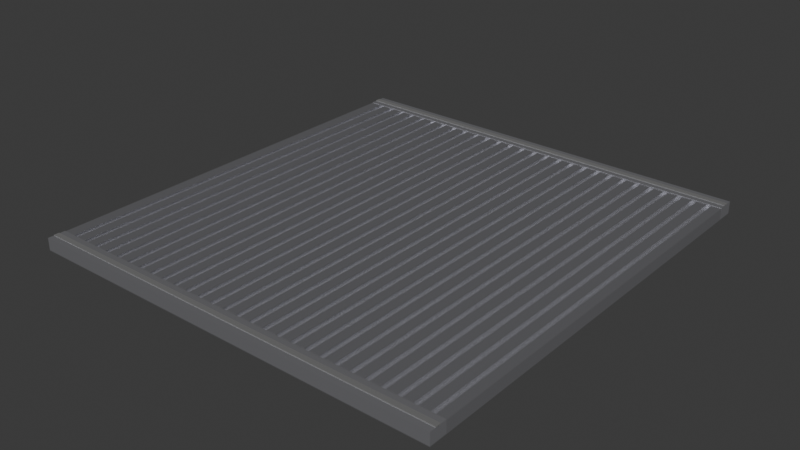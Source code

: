 # Source: table_1_.blend  (saved by Blender 4.4.32; exported with 4.5.12 LTS)
import bpy
from mathutils import Matrix  # noqa: F401  (used for matrix-valued properties, if any)

bpy.ops.wm.read_factory_settings(use_empty=True)
scene = bpy.context.scene
scene.name = 'Scene'

# ---- collections
col_collection = bpy.data.collections.new('Collection'); scene.collection.children.link(col_collection)

# ---- materials (node trees are filled in below, after node groups)
mat_silver_metal_001 = bpy.data.materials.new('Silver_Metal.001')
mat_white_metallic = bpy.data.materials.new('White_Metallic')
mat_dark_metal_margin = bpy.data.materials.new('Dark_Metal_Margin')

# ---- material node trees
mat_silver_metal_001.use_nodes = True; mat_silver_metal_001.node_tree.nodes.clear()
_N = mat_silver_metal_001.node_tree.nodes; _L = mat_silver_metal_001.node_tree.links
n0 = _N.new('ShaderNodeBsdfPrincipled'); n0.name = 'Principled BSDF'; n0.location = (10, 300)
n0.inputs[0].default_value = (0.7991, 0.7991, 0.8469, 1.0)
n0.inputs[1].default_value = 0.9
n0.inputs[2].default_value = 0.1
n1 = _N.new('ShaderNodeOutputMaterial'); n1.name = 'Material Output'; n1.location = (300, 300)
_L.new(n0.outputs[0], n1.inputs[0])
n1.is_active_output = True
mat_white_metallic.use_nodes = True; mat_white_metallic.node_tree.nodes.clear()
_N = mat_white_metallic.node_tree.nodes; _L = mat_white_metallic.node_tree.links
n0 = _N.new('ShaderNodeBsdfPrincipled'); n0.name = 'Principled BSDF'; n0.location = (10, 300)
n0.inputs[0].default_value = (0.1981, 0.1981, 0.1981, 1.0)
n0.inputs[1].default_value = 0.3039
n0.inputs[2].default_value = 0.9083
n1 = _N.new('ShaderNodeOutputMaterial'); n1.name = 'Material Output'; n1.location = (300, 300)
_L.new(n0.outputs[0], n1.inputs[0])
n1.is_active_output = True
mat_dark_metal_margin.use_nodes = True; mat_dark_metal_margin.node_tree.nodes.clear()
_N = mat_dark_metal_margin.node_tree.nodes; _L = mat_dark_metal_margin.node_tree.links
n0 = _N.new('ShaderNodeBsdfPrincipled'); n0.name = 'Principled BSDF'; n0.location = (10, 300)
n0.inputs[0].default_value = (0.7991, 0.7991, 0.8469, 1.0)
n0.inputs[1].default_value = 0.8685
n0.inputs[2].default_value = 0.1
n1 = _N.new('ShaderNodeOutputMaterial'); n1.name = 'Material Output'; n1.location = (300, 300)
_L.new(n0.outputs[0], n1.inputs[0])
n1.is_active_output = True

# ---- world
world_world = bpy.data.worlds.new('World'); scene.world = world_world
world_world.use_nodes = True; world_world.node_tree.nodes.clear()
_N = world_world.node_tree.nodes; _L = world_world.node_tree.links
n0 = _N.new('ShaderNodeOutputWorld'); n0.name = 'World Output'; n0.location = (300, 300)
n1 = _N.new('ShaderNodeBackground'); n1.name = 'Background'; n1.location = (10, 300)
n1.inputs[0].default_value = (0.05088, 0.05088, 0.05088, 1.0)
_L.new(n1.outputs[0], n0.inputs[0])
n0.is_active_output = True
world_world.color = (0.05088, 0.05088, 0.05088)
world_world.sun_shadow_jitter_overblur = 0.0

# ---- cameras
cam_camera_001 = bpy.data.cameras.new('Camera.001')

# ---- meshes
me_cube_002 = bpy.data.meshes.new('Cube.002')
me_cube_002.from_pydata([(-1.0, -1.0, -1.0), (0.9333, -0.9211, 0.5), (0.8639, -0.9211, 0.5), (0.7944, -0.9211, 0.5), (0.9333, 0.9211, 0.5), (0.8639, 0.9211, 0.5), (0.725, -0.9211, 0.5), (0.9556, -0.9211, 0.5), (0.7944, 0.9211, 0.5), (0.8861, -0.9211, 0.5), (0.9556, 0.9211, 0.5), (0.6556, -0.9211, 0.5), (0.725, 0.9211, 0.5), (0.8861, 0.9211, 0.5), (0.8167, -0.9211, 0.5), (0.5861, -0.9211, 0.5), (0.6556, 0.9211, 0.5), (0.5167, -0.9211, 0.5), (0.8167, 0.9211, 0.5), (0.7472, -0.9211, 0.5), (0.5861, 0.9211, 0.5), (0.7472, 0.9211, 0.5), (0.6778, -0.9211, 0.5), (0.4472, -0.9211, 0.5), (0.3778, -0.9211, 0.5), (0.6778, 0.9211, 0.5), (0.5167, 0.9211, 0.5), (0.6083, -0.9211, 0.5), (0.4472, 0.9211, 0.5), (0.6083, 0.9211, 0.5), (0.5389, -0.9211, 0.5), (0.3083, -0.9211, 0.5), (0.2389, -0.9211, 0.5), (0.5389, 0.9211, 0.5), (0.4694, -0.9211, 0.5), (0.3778, 0.9211, 0.5), (0.1694, -0.9211, 0.5), (0.4694, 0.9211, 0.5), (0.4, -0.9211, 0.5), (0.3083, 0.9211, 0.5), (0.1, -0.9211, 0.5), (0.4, 0.9211, 0.5), (0.3306, -0.9211, 0.5), (0.2389, 0.9211, 0.5), (0.1694, 0.9211, 0.5), (0.3306, 0.9211, 0.5), (0.2611, -0.9211, 0.5), (0.03056, -0.9211, 0.5), (-0.03889, -0.9211, 0.5), (0.2611, 0.9211, 0.5), (0.1917, -0.9211, 0.5), (0.1, 0.9211, 0.5), (0.03056, 0.9211, 0.5), (0.1917, 0.9211, 0.5), (0.1222, -0.9211, 0.5), (-0.1083, -0.9211, 0.5), (-0.1778, -0.9211, 0.5), (0.1222, 0.9211, 0.5), (0.05278, -0.9211, 0.5), (-0.03889, 0.9211, 0.5), (-0.1083, 0.9211, 0.5), (0.05278, 0.9211, 0.5), (-0.2472, -0.9211, 0.5), (-0.01667, -0.9211, 0.5), (-0.3167, -0.9211, 0.5), (-0.01667, 0.9211, 0.5), (-0.1778, 0.9211, 0.5), (-0.08611, -0.9211, 0.5), (-0.2472, 0.9211, 0.5), (-0.08611, 0.9211, 0.5), (-0.3861, -0.9211, 0.5), (-0.1556, -0.9211, 0.5), (-0.4556, -0.9211, 0.5), (-0.1556, 0.9211, 0.5), (-0.3167, 0.9211, 0.5), (-0.225, -0.9211, 0.5), (-0.3861, 0.9211, 0.5), (-0.525, -0.9211, 0.5), (-0.225, 0.9211, 0.5), (-0.2944, -0.9211, 0.5), (-0.4556, 0.9211, 0.5), (-0.5944, -0.9211, 0.5), (-0.2944, 0.9211, 0.5), (-0.3639, -0.9211, 0.5), (-0.525, 0.9211, 0.5), (-0.6639, -0.9211, 0.5), (-0.3639, 0.9211, 0.5), (-0.4333, -0.9211, 0.5), (-0.5944, 0.9211, 0.5), (-0.4333, 0.9211, 0.5), (-0.5028, -0.9211, 0.5), (-0.7333, -0.9211, 0.5), (-0.6639, 0.9211, 0.5), (-0.5722, -0.9211, 0.5), (-0.5028, 0.9211, 0.5), (-0.8028, -0.9211, 0.5), (-0.8722, -0.9211, 0.5), (-0.5722, 0.9211, 0.5), (-0.6417, -0.9211, 0.5), (-0.7333, 0.9211, 0.5), (-0.9417, -0.9211, 0.5), (-0.6417, 0.9211, 0.5), (-0.7111, -0.9211, 0.5), (-0.8028, 0.9211, 0.5), (-1.0, -1.0, 1.0), (-0.8722, 0.9211, 0.5), (-0.7111, 0.9211, 0.5), (-0.7806, -0.9211, 0.5), (-1.0, 1.0, -1.0), (-0.9417, 0.9211, 0.5), (-0.7806, 0.9211, 0.5), (-0.85, -0.9211, 0.5), (-1.0, 1.0, 1.0), (1.0, -1.0, -1.0), (-0.85, 0.9211, 0.5), (-0.9194, -0.9211, 0.5), (1.0, -1.0, 1.0), (1.0, 1.0, -1.0), (-0.9194, 0.9211, 0.5), (1.0, 1.0, 1.0), (-0.9417, -0.9211, 1.0), (-0.9417, 0.9211, 1.0), (-0.9194, 0.9211, 1.0), (-0.9194, -0.9211, 1.0), (-0.8722, 0.9211, 1.0), (-0.85, 0.9211, 1.0), (-0.8722, -0.9211, 1.0), (-0.85, -0.9211, 1.0), (-0.8028, 0.9211, 1.0), (-0.7806, 0.9211, 1.0), (-0.8028, -0.9211, 1.0), (-0.7806, -0.9211, 1.0), (-0.7333, 0.9211, 1.0), (-0.7111, 0.9211, 1.0), (-0.7333, -0.9211, 1.0), (-0.7111, -0.9211, 1.0), (-0.6639, 0.9211, 1.0), (-0.6417, 0.9211, 1.0), (-0.6639, -0.9211, 1.0), (-0.6417, -0.9211, 1.0), (-0.5944, 0.9211, 1.0), (-0.5722, 0.9211, 1.0), (-0.5944, -0.9211, 1.0), (-0.5722, -0.9211, 1.0), (-0.525, 0.9211, 1.0), (-0.5028, 0.9211, 1.0), (-0.525, -0.9211, 1.0), (-0.5028, -0.9211, 1.0), (-0.4556, 0.9211, 1.0), (-0.4333, 0.9211, 1.0), (-0.4556, -0.9211, 1.0), (-0.4333, -0.9211, 1.0), (-0.3861, 0.9211, 1.0), (-0.3639, 0.9211, 1.0), (-0.3861, -0.9211, 1.0), (-0.3639, -0.9211, 1.0), (-0.3167, 0.9211, 1.0), (-0.2944, 0.9211, 1.0), (-0.3167, -0.9211, 1.0), (-0.2944, -0.9211, 1.0), (-0.2472, 0.9211, 1.0), (-0.225, 0.9211, 1.0), (-0.2472, -0.9211, 1.0), (-0.225, -0.9211, 1.0), (-0.1778, 0.9211, 1.0), (-0.1556, 0.9211, 1.0), (-0.1778, -0.9211, 1.0), (-0.1556, -0.9211, 1.0), (-0.1083, 0.9211, 1.0), (-0.08611, 0.9211, 1.0), (-0.1083, -0.9211, 1.0), (-0.08611, -0.9211, 1.0), (-0.03889, 0.9211, 1.0), (-0.01667, 0.9211, 1.0), (-0.03889, -0.9211, 1.0), (-0.01667, -0.9211, 1.0), (0.03056, 0.9211, 1.0), (0.05278, 0.9211, 1.0), (0.03056, -0.9211, 1.0), (0.05278, -0.9211, 1.0), (0.1, 0.9211, 1.0), (0.1222, 0.9211, 1.0), (0.1, -0.9211, 1.0), (0.1222, -0.9211, 1.0), (0.1694, 0.9211, 1.0), (0.1917, 0.9211, 1.0), (0.1694, -0.9211, 1.0), (0.1917, -0.9211, 1.0), (0.2389, 0.9211, 1.0), (0.2611, 0.9211, 1.0), (0.2389, -0.9211, 1.0), (0.2611, -0.9211, 1.0), (0.3083, 0.9211, 1.0), (0.3306, 0.9211, 1.0), (0.3083, -0.9211, 1.0), (0.3306, -0.9211, 1.0), (0.3778, 0.9211, 1.0), (0.4, 0.9211, 1.0), (0.3778, -0.9211, 1.0), (0.4, -0.9211, 1.0), (0.4472, 0.9211, 1.0), (0.4694, 0.9211, 1.0), (0.4472, -0.9211, 1.0), (0.4694, -0.9211, 1.0), (0.5167, 0.9211, 1.0), (0.5389, 0.9211, 1.0), (0.5167, -0.9211, 1.0), (0.5389, -0.9211, 1.0), (0.5861, 0.9211, 1.0), (0.6083, 0.9211, 1.0), (0.5861, -0.9211, 1.0), (0.6083, -0.9211, 1.0), (0.6556, 0.9211, 1.0), (0.6778, 0.9211, 1.0), (0.6556, -0.9211, 1.0), (0.6778, -0.9211, 1.0), (0.725, 0.9211, 1.0), (0.7472, 0.9211, 1.0), (0.725, -0.9211, 1.0), (0.7472, -0.9211, 1.0), (0.7944, 0.9211, 1.0), (0.8167, 0.9211, 1.0), (0.7944, -0.9211, 1.0), (0.8167, -0.9211, 1.0), (0.8639, 0.9211, 1.0), (0.8861, 0.9211, 1.0), (0.8639, -0.9211, 1.0), (0.8861, -0.9211, 1.0), (0.9556, 0.9211, 1.0), (0.9333, 0.9211, 1.0), (0.9333, -0.9211, 1.0), (0.9556, -0.9211, 1.0), (0.9444, 0.9211, 1.0), (0.9333, 0.0, 1.0), (0.9407, 0.9211, 0.8333), (0.9333, -0.307, 0.8333)], [], [(0, 104, 112, 108), (108, 112, 119, 117), (117, 119, 116, 113), (113, 116, 104, 0), (108, 117, 113, 0), (123, 120, 104, 116, 119, 112, 121, 122, 124, 125, 128, 129, 132, 133, 136, 137, 140, 141, 144, 145, 148, 149, 152, 153, 156, 157, 160, 161, 164, 165, 168, 169, 172, 173, 176, 177, 180, 181, 184, 185, 188, 189, 192, 193, 196, 197, 200, 201, 204, 205, 208, 209, 212, 213, 216, 217, 220, 221, 224, 225, 229, 232, 228, 231, 230, 227, 226, 223, 222, 219, 218, 215, 214, 211, 210, 207, 206, 203, 202, 199, 198, 195, 194, 191, 190, 187, 186, 183, 182, 179, 178, 175, 174, 171, 170, 167, 166, 163, 162, 159, 158, 155, 154, 151, 150, 147, 146, 143, 142, 139, 138, 135, 134, 131, 130, 127, 126), (233, 229, 225, 227, 230), (224, 221, 223, 226), (220, 217, 219, 222), (216, 213, 215, 218), (212, 209, 211, 214), (208, 205, 207, 210), (204, 201, 203, 206), (200, 197, 199, 202), (196, 193, 195, 198), (192, 189, 191, 194), (188, 185, 187, 190), (184, 181, 183, 186), (180, 177, 179, 182), (176, 173, 175, 178), (172, 169, 171, 174), (168, 165, 167, 170), (164, 161, 163, 166), (160, 157, 159, 162), (156, 153, 155, 158), (152, 149, 151, 154), (148, 145, 147, 150), (144, 141, 143, 146), (140, 137, 139, 142), (136, 133, 135, 138), (132, 129, 131, 134), (128, 125, 127, 130), (124, 122, 123, 126), (121, 112, 104, 120), (120, 100, 109, 121), (121, 109, 118, 122), (118, 115, 123, 122), (115, 100, 120, 123), (109, 100, 115, 118), (126, 96, 105, 124), (124, 105, 114, 125), (114, 111, 127, 125), (111, 96, 126, 127), (105, 96, 111, 114), (130, 95, 103, 128), (128, 103, 110, 129), (110, 107, 131, 129), (107, 95, 130, 131), (103, 95, 107, 110), (134, 91, 99, 132), (132, 99, 106, 133), (106, 102, 135, 133), (102, 91, 134, 135), (99, 91, 102, 106), (138, 85, 92, 136), (136, 92, 101, 137), (101, 98, 139, 137), (98, 85, 138, 139), (92, 85, 98, 101), (142, 81, 88, 140), (140, 88, 97, 141), (97, 93, 143, 141), (93, 81, 142, 143), (88, 81, 93, 97), (146, 77, 84, 144), (144, 84, 94, 145), (94, 90, 147, 145), (90, 77, 146, 147), (84, 77, 90, 94), (150, 72, 80, 148), (148, 80, 89, 149), (89, 87, 151, 149), (87, 72, 150, 151), (80, 72, 87, 89), (154, 70, 76, 152), (152, 76, 86, 153), (86, 83, 155, 153), (83, 70, 154, 155), (76, 70, 83, 86), (158, 64, 74, 156), (156, 74, 82, 157), (82, 79, 159, 157), (79, 64, 158, 159), (74, 64, 79, 82), (162, 62, 68, 160), (160, 68, 78, 161), (78, 75, 163, 161), (75, 62, 162, 163), (68, 62, 75, 78), (166, 56, 66, 164), (164, 66, 73, 165), (73, 71, 167, 165), (71, 56, 166, 167), (66, 56, 71, 73), (170, 55, 60, 168), (168, 60, 69, 169), (69, 67, 171, 169), (67, 55, 170, 171), (60, 55, 67, 69), (174, 48, 59, 172), (172, 59, 65, 173), (65, 63, 175, 173), (63, 48, 174, 175), (59, 48, 63, 65), (178, 47, 52, 176), (176, 52, 61, 177), (61, 58, 179, 177), (58, 47, 178, 179), (52, 47, 58, 61), (182, 40, 51, 180), (180, 51, 57, 181), (57, 54, 183, 181), (54, 40, 182, 183), (51, 40, 54, 57), (186, 36, 44, 184), (184, 44, 53, 185), (53, 50, 187, 185), (50, 36, 186, 187), (44, 36, 50, 53), (190, 32, 43, 188), (188, 43, 49, 189), (49, 46, 191, 189), (46, 32, 190, 191), (43, 32, 46, 49), (194, 31, 39, 192), (192, 39, 45, 193), (45, 42, 195, 193), (42, 31, 194, 195), (39, 31, 42, 45), (198, 24, 35, 196), (196, 35, 41, 197), (41, 38, 199, 197), (38, 24, 198, 199), (35, 24, 38, 41), (202, 23, 28, 200), (200, 28, 37, 201), (37, 34, 203, 201), (34, 23, 202, 203), (28, 23, 34, 37), (206, 17, 26, 204), (204, 26, 33, 205), (33, 30, 207, 205), (30, 17, 206, 207), (26, 17, 30, 33), (210, 15, 20, 208), (208, 20, 29, 209), (29, 27, 211, 209), (27, 15, 210, 211), (20, 15, 27, 29), (214, 11, 16, 212), (212, 16, 25, 213), (25, 22, 215, 213), (22, 11, 214, 215), (16, 11, 22, 25), (218, 6, 12, 216), (216, 12, 21, 217), (21, 19, 219, 217), (19, 6, 218, 219), (12, 6, 19, 21), (222, 3, 8, 220), (220, 8, 18, 221), (18, 14, 223, 221), (14, 3, 222, 223), (8, 3, 14, 18), (226, 2, 5, 224), (224, 5, 13, 225), (13, 9, 227, 225), (9, 2, 226, 227), (5, 2, 9, 13), (230, 1, 4, 229, 233, 235), (233, 230, 235), (229, 4, 10, 228, 232, 234), (232, 229, 234), (228, 10, 7, 231), (231, 7, 1, 230), (4, 1, 7, 10)])
_uv = me_cube_002.uv_layers.new(name='UVMap')
_uv.uv.foreach_set('vector', [0.375, 0.0, 0.625, 0.0, 0.625, 0.25, 0.375, 0.25, 0.375, 0.25, 0.625, 0.25, 0.625, 0.5, 0.375, 0.5, 0.375, 0.5, 0.625, 0.5, 0.625, 0.75, 0.375, 0.75, 0.375, 0.75, 0.625, 0.75, 0.625, 1.0, 0.375, 1.0, 0.125, 0.5, 0.375, 0.5, 0.375, 0.75, 0.125, 0.75, 0.8649, 0.7401, 0.8677, 0.7401, 0.875, 0.75, 0.625, 0.75, 0.625, 0.5, 0.875, 0.5, 0.8677, 0.5099, 0.8649, 0.5099, 0.859, 0.5099, 0.8563, 0.5099, 0.8503, 0.5099, 0.8476, 0.5099, 0.8417, 0.5099, 0.8389, 0.5099, 0.833, 0.5099, 0.8302, 0.5099, 0.8243, 0.5099, 0.8215, 0.5099, 0.8156, 0.5099, 0.8128, 0.5099, 0.8069, 0.5099, 0.8042, 0.5099, 0.7983, 0.5099, 0.7955, 0.5099, 0.7896, 0.5099, 0.7868, 0.5099, 0.7809, 0.5099, 0.7781, 0.5099, 0.7722, 0.5099, 0.7694, 0.5099, 0.7635, 0.5099, 0.7608, 0.5099, 0.7549, 0.5099, 0.7521, 0.5099, 0.7462, 0.5099, 0.7434, 0.5099, 0.7375, 0.5099, 0.7347, 0.5099, 0.7288, 0.5099, 0.726, 0.5099, 0.7201, 0.5099, 0.7174, 0.5099, 0.7115, 0.5099, 0.7087, 0.5099, 0.7028, 0.5099, 0.7, 0.5099, 0.6941, 0.5099, 0.6913, 0.5099, 0.6854, 0.5099, 0.6826, 0.5099, 0.6767, 0.5099, 0.674, 0.5099, 0.6681, 0.5099, 0.6653, 0.5099, 0.6594, 0.5099, 0.6566, 0.5099, 0.6507, 0.5099, 0.6479, 0.5099, 0.642, 0.5099, 0.6392, 0.5099, 0.6333, 0.5099, 0.6319, 0.5099, 0.6306, 0.5099, 0.6306, 0.7401, 0.6333, 0.7401, 0.6392, 0.7401, 0.642, 0.7401, 0.6479, 0.7401, 0.6507, 0.7401, 0.6566, 0.7401, 0.6594, 0.7401, 0.6653, 0.7401, 0.6681, 0.7401, 0.674, 0.7401, 0.6767, 0.7401, 0.6826, 0.7401, 0.6854, 0.7401, 0.6913, 0.7401, 0.6941, 0.7401, 0.7, 0.7401, 0.7028, 0.7401, 0.7087, 0.7401, 0.7115, 0.7401, 0.7174, 0.7401, 0.7201, 0.7401, 0.726, 0.7401, 0.7288, 0.7401, 0.7347, 0.7401, 0.7375, 0.7401, 0.7434, 0.7401, 0.7462, 0.7401, 0.7521, 0.7401, 0.7549, 0.7401, 0.7608, 0.7401, 0.7635, 0.7401, 0.7694, 0.7401, 0.7722, 0.7401, 0.7781, 0.7401, 0.7809, 0.7401, 0.7868, 0.7401, 0.7896, 0.7401, 0.7955, 0.7401, 0.7983, 0.7401, 0.8042, 0.7401, 0.8069, 0.7401, 0.8128, 0.7401, 0.8156, 0.7401, 0.8215, 0.7401, 0.8243, 0.7401, 0.8302, 0.7401, 0.833, 0.7401, 0.8389, 0.7401, 0.8417, 0.7401, 0.8476, 0.7401, 0.8503, 0.7401, 0.8563, 0.7401, 0.859, 0.7401, 0.6333, 0.625, 0.6333, 0.5099, 0.6392, 0.5099, 0.6392, 0.7401, 0.6333, 0.7401, 0.642, 0.5099, 0.6479, 0.5099, 0.6479, 0.7401, 0.642, 0.7401, 0.6507, 0.5099, 0.6566, 0.5099, 0.6566, 0.7401, 0.6507, 0.7401, 0.6594, 0.5099, 0.6653, 0.5099, 0.6653, 0.7401, 0.6594, 0.7401, 0.6681, 0.5099, 0.674, 0.5099, 0.674, 0.7401, 0.6681, 0.7401, 0.6767, 0.5099, 0.6826, 0.5099, 0.6826, 0.7401, 0.6767, 0.7401, 0.6854, 0.5099, 0.6913, 0.5099, 0.6913, 0.7401, 0.6854, 0.7401, 0.6941, 0.5099, 0.7, 0.5099, 0.7, 0.7401, 0.6941, 0.7401, 0.7028, 0.5099, 0.7087, 0.5099, 0.7087, 0.7401, 0.7028, 0.7401, 0.7115, 0.5099, 0.7174, 0.5099, 0.7174, 0.7401, 0.7115, 0.7401, 0.7201, 0.5099, 0.726, 0.5099, 0.726, 0.7401, 0.7201, 0.7401, 0.7288, 0.5099, 0.7347, 0.5099, 0.7347, 0.7401, 0.7288, 0.7401, 0.7375, 0.5099, 0.7434, 0.5099, 0.7434, 0.7401, 0.7375, 0.7401, 0.7462, 0.5099, 0.7521, 0.5099, 0.7521, 0.7401, 0.7462, 0.7401, 0.7549, 0.5099, 0.7608, 0.5099, 0.7608, 0.7401, 0.7549, 0.7401, 0.7635, 0.5099, 0.7694, 0.5099, 0.7694, 0.7401, 0.7635, 0.7401, 0.7722, 0.5099, 0.7781, 0.5099, 0.7781, 0.7401, 0.7722, 0.7401, 0.7809, 0.5099, 0.7868, 0.5099, 0.7868, 0.7401, 0.7809, 0.7401, 0.7896, 0.5099, 0.7955, 0.5099, 0.7955, 0.7401, 0.7896, 0.7401, 0.7983, 0.5099, 0.8042, 0.5099, 0.8042, 0.7401, 0.7983, 0.7401, 0.8069, 0.5099, 0.8128, 0.5099, 0.8128, 0.7401, 0.8069, 0.7401, 0.8156, 0.5099, 0.8215, 0.5099, 0.8215, 0.7401, 0.8156, 0.7401, 0.8243, 0.5099, 0.8302, 0.5099, 0.8302, 0.7401, 0.8243, 0.7401, 0.833, 0.5099, 0.8389, 0.5099, 0.8389, 0.7401, 0.833, 0.7401, 0.8417, 0.5099, 0.8476, 0.5099, 0.8476, 0.7401, 0.8417, 0.7401, 0.8503, 0.5099, 0.8563, 0.5099, 0.8563, 0.7401, 0.8503, 0.7401, 0.859, 0.5099, 0.8649, 0.5099, 0.8649, 0.7401, 0.859, 0.7401, 0.8677, 0.5099, 0.875, 0.5, 0.875, 0.75, 0.8677, 0.7401, 0.5, 0.0, 0.375, 0.0, 0.375, 0.25, 0.5, 0.25, 0.5, 0.25, 0.375, 0.25, 0.375, 0.5, 0.5, 0.5, 0.375, 0.5, 0.375, 0.75, 0.5, 0.75, 0.5, 0.5, 0.375, 0.75, 0.375, 1.0, 0.5, 1.0, 0.5, 0.75, 0.125, 0.5, 0.125, 0.75, 0.375, 0.75, 0.375, 0.5, 0.5, 0.0, 0.375, 0.0, 0.375, 0.25, 0.5, 0.25, 0.5, 0.25, 0.375, 0.25, 0.375, 0.5, 0.5, 0.5, 0.375, 0.5, 0.375, 0.75, 0.5, 0.75, 0.5, 0.5, 0.375, 0.75, 0.375, 1.0, 0.5, 1.0, 0.5, 0.75, 0.125, 0.5, 0.125, 0.75, 0.375, 0.75, 0.375, 0.5, 0.5, 0.0, 0.375, 0.0, 0.375, 0.25, 0.5, 0.25, 0.5, 0.25, 0.375, 0.25, 0.375, 0.5, 0.5, 0.5, 0.375, 0.5, 0.375, 0.75, 0.5, 0.75, 0.5, 0.5, 0.375, 0.75, 0.375, 1.0, 0.5, 1.0, 0.5, 0.75, 0.125, 0.5, 0.125, 0.75, 0.375, 0.75, 0.375, 0.5, 0.5, 0.0, 0.375, 0.0, 0.375, 0.25, 0.5, 0.25, 0.5, 0.25, 0.375, 0.25, 0.375, 0.5, 0.5, 0.5, 0.375, 0.5, 0.375, 0.75, 0.5, 0.75, 0.5, 0.5, 0.375, 0.75, 0.375, 1.0, 0.5, 1.0, 0.5, 0.75, 0.125, 0.5, 0.125, 0.75, 0.375, 0.75, 0.375, 0.5, 0.5, 0.0, 0.375, 0.0, 0.375, 0.25, 0.5, 0.25, 0.5, 0.25, 0.375, 0.25, 0.375, 0.5, 0.5, 0.5, 0.375, 0.5, 0.375, 0.75, 0.5, 0.75, 0.5, 0.5, 0.375, 0.75, 0.375, 1.0, 0.5, 1.0, 0.5, 0.75, 0.125, 0.5, 0.125, 0.75, 0.375, 0.75, 0.375, 0.5, 0.5, 0.0, 0.375, 0.0, 0.375, 0.25, 0.5, 0.25, 0.5, 0.25, 0.375, 0.25, 0.375, 0.5, 0.5, 0.5, 0.375, 0.5, 0.375, 0.75, 0.5, 0.75, 0.5, 0.5, 0.375, 0.75, 0.375, 1.0, 0.5, 1.0, 0.5, 0.75, 0.125, 0.5, 0.125, 0.75, 0.375, 0.75, 0.375, 0.5, 0.5, 0.0, 0.375, 0.0, 0.375, 0.25, 0.5, 0.25, 0.5, 0.25, 0.375, 0.25, 0.375, 0.5, 0.5, 0.5, 0.375, 0.5, 0.375, 0.75, 0.5, 0.75, 0.5, 0.5, 0.375, 0.75, 0.375, 1.0, 0.5, 1.0, 0.5, 0.75, 0.125, 0.5, 0.125, 0.75, 0.375, 0.75, 0.375, 0.5, 0.5, 0.0, 0.375, 0.0, 0.375, 0.25, 0.5, 0.25, 0.5, 0.25, 0.375, 0.25, 0.375, 0.5, 0.5, 0.5, 0.375, 0.5, 0.375, 0.75, 0.5, 0.75, 0.5, 0.5, 0.375, 0.75, 0.375, 1.0, 0.5, 1.0, 0.5, 0.75, 0.125, 0.5, 0.125, 0.75, 0.375, 0.75, 0.375, 0.5, 0.5, 0.0, 0.375, 0.0, 0.375, 0.25, 0.5, 0.25, 0.5, 0.25, 0.375, 0.25, 0.375, 0.5, 0.5, 0.5, 0.375, 0.5, 0.375, 0.75, 0.5, 0.75, 0.5, 0.5, 0.375, 0.75, 0.375, 1.0, 0.5, 1.0, 0.5, 0.75, 0.125, 0.5, 0.125, 0.75, 0.375, 0.75, 0.375, 0.5, 0.5, 0.0, 0.375, 0.0, 0.375, 0.25, 0.5, 0.25, 0.5, 0.25, 0.375, 0.25, 0.375, 0.5, 0.5, 0.5, 0.375, 0.5, 0.375, 0.75, 0.5, 0.75, 0.5, 0.5, 0.375, 0.75, 0.375, 1.0, 0.5, 1.0, 0.5, 0.75, 0.125, 0.5, 0.125, 0.75, 0.375, 0.75, 0.375, 0.5, 0.5, 0.0, 0.375, 0.0, 0.375, 0.25, 0.5, 0.25, 0.5, 0.25, 0.375, 0.25, 0.375, 0.5, 0.5, 0.5, 0.375, 0.5, 0.375, 0.75, 0.5, 0.75, 0.5, 0.5, 0.375, 0.75, 0.375, 1.0, 0.5, 1.0, 0.5, 0.75, 0.125, 0.5, 0.125, 0.75, 0.375, 0.75, 0.375, 0.5, 0.5, 0.0, 0.375, 0.0, 0.375, 0.25, 0.5, 0.25, 0.5, 0.25, 0.375, 0.25, 0.375, 0.5, 0.5, 0.5, 0.375, 0.5, 0.375, 0.75, 0.5, 0.75, 0.5, 0.5, 0.375, 0.75, 0.375, 1.0, 0.5, 1.0, 0.5, 0.75, 0.125, 0.5, 0.125, 0.75, 0.375, 0.75, 0.375, 0.5, 0.5, 0.0, 0.375, 0.0, 0.375, 0.25, 0.5, 0.25, 0.5, 0.25, 0.375, 0.25, 0.375, 0.5, 0.5, 0.5, 0.375, 0.5, 0.375, 0.75, 0.5, 0.75, 0.5, 0.5, 0.375, 0.75, 0.375, 1.0, 0.5, 1.0, 0.5, 0.75, 0.125, 0.5, 0.125, 0.75, 0.375, 0.75, 0.375, 0.5, 0.5, 0.0, 0.375, 0.0, 0.375, 0.25, 0.5, 0.25, 0.5, 0.25, 0.375, 0.25, 0.375, 0.5, 0.5, 0.5, 0.375, 0.5, 0.375, 0.75, 0.5, 0.75, 0.5, 0.5, 0.375, 0.75, 0.375, 1.0, 0.5, 1.0, 0.5, 0.75, 0.125, 0.5, 0.125, 0.75, 0.375, 0.75, 0.375, 0.5, 0.5, 0.0, 0.375, 0.0, 0.375, 0.25, 0.5, 0.25, 0.5, 0.25, 0.375, 0.25, 0.375, 0.5, 0.5, 0.5, 0.375, 0.5, 0.375, 0.75, 0.5, 0.75, 0.5, 0.5, 0.375, 0.75, 0.375, 1.0, 0.5, 1.0, 0.5, 0.75, 0.125, 0.5, 0.125, 0.75, 0.375, 0.75, 0.375, 0.5, 0.5, 0.0, 0.375, 0.0, 0.375, 0.25, 0.5, 0.25, 0.5, 0.25, 0.375, 0.25, 0.375, 0.5, 0.5, 0.5, 0.375, 0.5, 0.375, 0.75, 0.5, 0.75, 0.5, 0.5, 0.375, 0.75, 0.375, 1.0, 0.5, 1.0, 0.5, 0.75, 0.125, 0.5, 0.125, 0.75, 0.375, 0.75, 0.375, 0.5, 0.5, 0.0, 0.375, 0.0, 0.375, 0.25, 0.5, 0.25, 0.5, 0.25, 0.375, 0.25, 0.375, 0.5, 0.5, 0.5, 0.375, 0.5, 0.375, 0.75, 0.5, 0.75, 0.5, 0.5, 0.375, 0.75, 0.375, 1.0, 0.5, 1.0, 0.5, 0.75, 0.125, 0.5, 0.125, 0.75, 0.375, 0.75, 0.375, 0.5, 0.5, 0.0, 0.375, 0.0, 0.375, 0.25, 0.5, 0.25, 0.5, 0.25, 0.375, 0.25, 0.375, 0.5, 0.5, 0.5, 0.375, 0.5, 0.375, 0.75, 0.5, 0.75, 0.5, 0.5, 0.375, 0.75, 0.375, 1.0, 0.5, 1.0, 0.5, 0.75, 0.125, 0.5, 0.125, 0.75, 0.375, 0.75, 0.375, 0.5, 0.5, 0.0, 0.375, 0.0, 0.375, 0.25, 0.5, 0.25, 0.5, 0.25, 0.375, 0.25, 0.375, 0.5, 0.5, 0.5, 0.375, 0.5, 0.375, 0.75, 0.5, 0.75, 0.5, 0.5, 0.375, 0.75, 0.375, 1.0, 0.5, 1.0, 0.5, 0.75, 0.125, 0.5, 0.125, 0.75, 0.375, 0.75, 0.375, 0.5, 0.5, 0.0, 0.375, 0.0, 0.375, 0.25, 0.5, 0.25, 0.5, 0.25, 0.375, 0.25, 0.375, 0.5, 0.5, 0.5, 0.375, 0.5, 0.375, 0.75, 0.5, 0.75, 0.5, 0.5, 0.375, 0.75, 0.375, 1.0, 0.5, 1.0, 0.5, 0.75, 0.125, 0.5, 0.125, 0.75, 0.375, 0.75, 0.375, 0.5, 0.5, 0.0, 0.375, 0.0, 0.375, 0.25, 0.5, 0.25, 0.5, 0.25, 0.375, 0.25, 0.375, 0.5, 0.5, 0.5, 0.375, 0.5, 0.375, 0.75, 0.5, 0.75, 0.5, 0.5, 0.375, 0.75, 0.375, 1.0, 0.5, 1.0, 0.5, 0.75, 0.125, 0.5, 0.125, 0.75, 0.375, 0.75, 0.375, 0.5, 0.5, 0.0, 0.375, 0.0, 0.375, 0.25, 0.5, 0.25, 0.5, 0.25, 0.375, 0.25, 0.375, 0.5, 0.5, 0.5, 0.375, 0.5, 0.375, 0.75, 0.5, 0.75, 0.5, 0.5, 0.375, 0.75, 0.375, 1.0, 0.5, 1.0, 0.5, 0.75, 0.125, 0.5, 0.125, 0.75, 0.375, 0.75, 0.375, 0.5, 0.5, 0.0, 0.375, 0.0, 0.375, 0.25, 0.5, 0.25, 0.5, 0.25, 0.375, 0.25, 0.375, 0.5, 0.5, 0.5, 0.375, 0.5, 0.375, 0.75, 0.5, 0.75, 0.5, 0.5, 0.375, 0.75, 0.375, 1.0, 0.5, 1.0, 0.5, 0.75, 0.125, 0.5, 0.125, 0.75, 0.375, 0.75, 0.375, 0.5, 0.5, 0.0, 0.375, 0.0, 0.375, 0.25, 0.5, 0.25, 0.5, 0.25, 0.375, 0.25, 0.375, 0.5, 0.5, 0.5, 0.375, 0.5, 0.375, 0.75, 0.5, 0.75, 0.5, 0.5, 0.375, 0.75, 0.375, 1.0, 0.5, 1.0, 0.5, 0.75, 0.125, 0.5, 0.125, 0.75, 0.375, 0.75, 0.375, 0.5, 0.5, 0.0, 0.375, 0.0, 0.375, 0.25, 0.5, 0.25, 0.5, 0.25, 0.375, 0.25, 0.375, 0.5, 0.5, 0.5, 0.375, 0.5, 0.375, 0.75, 0.5, 0.75, 0.5, 0.5, 0.375, 0.75, 0.375, 1.0, 0.5, 1.0, 0.5, 0.75, 0.125, 0.5, 0.125, 0.75, 0.375, 0.75, 0.375, 0.5, 0.5, 0.0, 0.375, 0.0, 0.375, 0.25, 0.5, 0.25, 0.5, 0.25, 0.375, 0.25, 0.375, 0.5, 0.5, 0.5, 0.375, 0.5, 0.375, 0.75, 0.5, 0.75, 0.5, 0.5, 0.375, 0.75, 0.375, 1.0, 0.5, 1.0, 0.5, 0.75, 0.125, 0.5, 0.125, 0.75, 0.375, 0.75, 0.375, 0.5, 0.5, 0.0, 0.375, 0.0, 0.375, 0.25, 0.5, 0.25, 0.5, 0.25, 0.375, 0.25, 0.375, 0.5, 0.5, 0.5, 0.375, 0.5, 0.375, 0.75, 0.5, 0.75, 0.5, 0.5, 0.375, 0.75, 0.375, 1.0, 0.5, 1.0, 0.5, 0.75, 0.125, 0.5, 0.125, 0.75, 0.375, 0.75, 0.375, 0.5, 0.5, 0.0, 0.375, 0.0, 0.375, 0.25, 0.5, 0.25, 0.5, 0.125, 0.4583, 0.08333, 0.5, 0.125, 0.5, 0.0, 0.4583, 0.08333, 0.5, 0.25, 0.375, 0.25, 0.375, 0.5, 0.5, 0.5, 0.5, 0.375, 0.4583, 0.3333, 0.5, 0.375, 0.5, 0.25, 0.4583, 0.3333, 0.5, 0.5, 0.375, 0.5, 0.375, 0.75, 0.5, 0.75, 0.5, 0.75, 0.375, 0.75, 0.375, 1.0, 0.5, 1.0, 0.125, 0.5, 0.125, 0.75, 0.375, 0.75, 0.375, 0.5])
me_cube_002.materials.append(mat_silver_metal_001)
me_cube_002.update()
me_cube_030 = bpy.data.meshes.new('Cube.030')
me_cube_030.from_pydata([(-1.0, -1.0, -1.0), (-1.0, -1.0, 1.0), (-1.0, 1.0, -1.0), (-1.0, 1.0, 1.0), (1.0, -1.0, -1.0), (1.0, -1.0, 1.0), (1.0, 1.0, -1.0), (1.0, 1.0, 1.0)], [], [(0, 1, 3, 2), (2, 3, 7, 6), (6, 7, 5, 4), (4, 5, 1, 0), (2, 6, 4, 0), (7, 3, 1, 5)])
_uv = me_cube_030.uv_layers.new(name='UVMap')
_uv.uv.foreach_set('vector', [0.375, 0.0, 0.625, 0.0, 0.625, 0.25, 0.375, 0.25, 0.375, 0.25, 0.625, 0.25, 0.625, 0.5, 0.375, 0.5, 0.375, 0.5, 0.625, 0.5, 0.625, 0.75, 0.375, 0.75, 0.375, 0.75, 0.625, 0.75, 0.625, 1.0, 0.375, 1.0, 0.125, 0.5, 0.375, 0.5, 0.375, 0.75, 0.125, 0.75, 0.625, 0.5, 0.875, 0.5, 0.875, 0.75, 0.625, 0.75])
me_cube_030.materials.append(mat_white_metallic)
me_cube_030.update()
me_cube_031 = bpy.data.meshes.new('Cube.031')
me_cube_031.from_pydata([(-1.0, -1.0, -1.0), (-1.0, -1.0, 1.0), (-1.0, 1.0, -1.0), (-1.0, 1.0, 1.0), (1.0, -1.0, -1.0), (1.0, -1.0, 1.0), (1.0, 1.0, -1.0), (1.0, 1.0, 1.0)], [], [(0, 1, 3, 2), (2, 3, 7, 6), (6, 7, 5, 4), (4, 5, 1, 0), (2, 6, 4, 0), (7, 3, 1, 5)])
_uv = me_cube_031.uv_layers.new(name='UVMap')
_uv.uv.foreach_set('vector', [0.375, 0.0, 0.625, 0.0, 0.625, 0.25, 0.375, 0.25, 0.375, 0.25, 0.625, 0.25, 0.625, 0.5, 0.375, 0.5, 0.375, 0.5, 0.625, 0.5, 0.625, 0.75, 0.375, 0.75, 0.375, 0.75, 0.625, 0.75, 0.625, 1.0, 0.375, 1.0, 0.125, 0.5, 0.375, 0.5, 0.375, 0.75, 0.125, 0.75, 0.625, 0.5, 0.875, 0.5, 0.875, 0.75, 0.625, 0.75])
me_cube_031.materials.append(mat_white_metallic)
me_cube_031.update()
me_cube_034 = bpy.data.meshes.new('Cube.034')
me_cube_034.from_pydata([(-1.0, -1.0, -1.0), (-1.0, -1.0, 1.0), (-1.0, 1.0, -1.0), (-1.0, 1.0, 1.0), (1.0, -1.0, -1.0), (1.0, -1.0, 1.0), (1.0, 1.0, -1.0), (1.0, 1.0, 1.0)], [], [(0, 1, 3, 2), (2, 3, 7, 6), (6, 7, 5, 4), (4, 5, 1, 0), (2, 6, 4, 0), (7, 3, 1, 5)])
_uv = me_cube_034.uv_layers.new(name='UVMap')
_uv.uv.foreach_set('vector', [0.375, 0.0, 0.625, 0.0, 0.625, 0.25, 0.375, 0.25, 0.375, 0.25, 0.625, 0.25, 0.625, 0.5, 0.375, 0.5, 0.375, 0.5, 0.625, 0.5, 0.625, 0.75, 0.375, 0.75, 0.375, 0.75, 0.625, 0.75, 0.625, 1.0, 0.375, 1.0, 0.125, 0.5, 0.375, 0.5, 0.375, 0.75, 0.125, 0.75, 0.625, 0.5, 0.875, 0.5, 0.875, 0.75, 0.625, 0.75])
me_cube_034.materials.append(mat_dark_metal_margin)
me_cube_034.update()
me_cube_035 = bpy.data.meshes.new('Cube.035')
me_cube_035.from_pydata([(-1.0, -1.0, -1.0), (-1.0, -1.0, 1.0), (-1.0, 1.0, -1.0), (-1.0, 1.0, 1.0), (1.0, -1.0, -1.0), (1.0, -1.0, 1.0), (1.0, 1.0, -1.0), (1.0, 1.0, 1.0)], [], [(0, 1, 3, 2), (2, 3, 7, 6), (6, 7, 5, 4), (4, 5, 1, 0), (2, 6, 4, 0), (7, 3, 1, 5)])
_uv = me_cube_035.uv_layers.new(name='UVMap')
_uv.uv.foreach_set('vector', [0.375, 0.0, 0.625, 0.0, 0.625, 0.25, 0.375, 0.25, 0.375, 0.25, 0.625, 0.25, 0.625, 0.5, 0.375, 0.5, 0.375, 0.5, 0.625, 0.5, 0.625, 0.75, 0.375, 0.75, 0.375, 0.75, 0.625, 0.75, 0.625, 1.0, 0.375, 1.0, 0.125, 0.5, 0.375, 0.5, 0.375, 0.75, 0.125, 0.75, 0.625, 0.5, 0.875, 0.5, 0.875, 0.75, 0.625, 0.75])
me_cube_035.materials.append(mat_dark_metal_margin)
me_cube_035.update()

# ---- objects
ob_camera = bpy.data.objects.new('Camera', cam_camera_001)
ob_metal_table = bpy.data.objects.new('Metal_Table', me_cube_002)
ob_left_edge = bpy.data.objects.new('Left_Edge', me_cube_030)
ob_right_edge = bpy.data.objects.new('Right_Edge', me_cube_031)
ob_top_margin = bpy.data.objects.new('Top_Margin', me_cube_034)
ob_bottom_margin = bpy.data.objects.new('Bottom_Margin', me_cube_035)

# ---- transforms, parenting, visibility, modifiers, constraints
ob_camera.location = (7.36, -6.93, 4.96)
ob_metal_table.location = (0.0, 0.0, 0.0)
ob_metal_table.scale = (0.36, 0.38, 0.01)
ob_left_edge.parent = ob_metal_table
ob_left_edge.matrix_parent_inverse = Matrix(((2.778, -0.0, 0.0, -0.0), (-0.0, 2.632, -0.0, 0.0), (0.0, -0.0, 100.0, -0.0), (-0.0, 0.0, -0.0, 1.0)))
ob_left_edge.location = (0.0, -0.365, 0.011)
ob_left_edge.rotation_euler = (0.0, 0.0, -1.571)
ob_left_edge.scale = (0.0045, 0.36, 0.001)
ob_right_edge.parent = ob_metal_table
ob_right_edge.matrix_parent_inverse = Matrix(((2.778, -0.0, 0.0, -0.0), (-0.0, 2.632, -0.0, 0.0), (0.0, -0.0, 100.0, -0.0), (-0.0, 0.0, -0.0, 1.0)))
ob_right_edge.location = (0.0, 0.365, 0.011)
ob_right_edge.rotation_euler = (0.0, -0.0, -1.571)
ob_right_edge.scale = (0.0045, 0.36, 0.001)
ob_top_margin.parent = ob_metal_table
ob_top_margin.matrix_parent_inverse = Matrix(((2.778, -0.0, 0.0, -0.0), (-0.0, 2.632, -0.0, 0.0), (0.0, -0.0, 100.0, -0.0), (-0.0, 0.0, -0.0, 1.0)))
ob_top_margin.location = (0.0, 0.365, 0.001)
ob_top_margin.scale = (0.36, 0.015, 0.01)
ob_bottom_margin.parent = ob_metal_table
ob_bottom_margin.matrix_parent_inverse = Matrix(((2.778, -0.0, 0.0, -0.0), (-0.0, 2.632, -0.0, 0.0), (0.0, -0.0, 100.0, -0.0), (-0.0, 0.0, -0.0, 1.0)))
ob_bottom_margin.location = (0.0, -0.365, 0.001)
ob_bottom_margin.scale = (0.36, 0.015, 0.01)

# ---- collection membership
col_collection.objects.link(ob_camera)
col_collection.objects.link(ob_metal_table)
col_collection.objects.link(ob_left_edge)
col_collection.objects.link(ob_right_edge)
col_collection.objects.link(ob_top_margin)
col_collection.objects.link(ob_bottom_margin)

# ---- scene / render settings (as saved in the file)
scene.frame_start = 1; scene.frame_end = 250; scene.frame_set(1)
scene.render.engine = 'BLENDER_EEVEE_NEXT'
scene.eevee.use_raytracing = True
bpy.context.view_layer.update()

# ---- added for rendering (the .blend has no active camera and no usable light): camera, sun
cam_auto = bpy.data.cameras.new('AutoCamera')
cam_auto.lens = 50.0
cam_auto.sensor_width = 36.0
cam_auto.clip_end = 1000.0
ob_auto_camera = bpy.data.objects.new('AutoCamera', cam_auto)
scene.collection.objects.link(ob_auto_camera)
ob_auto_camera.location = (0.968832, -1.1626, 0.776065)
ob_auto_camera.rotation_euler = (1.09748, -7.21219e-08, 0.694738)
scene.camera = ob_auto_camera
light_auto_sun = bpy.data.lights.new('AutoSun', 'SUN')
light_auto_sun.energy = 3.0
light_auto_sun.angle = 0.0523599
ob_auto_sun = bpy.data.objects.new('AutoSun', light_auto_sun)
scene.collection.objects.link(ob_auto_sun)
ob_auto_sun.rotation_euler = (0.872665, 0.174533, 0.523599)
bpy.context.view_layer.update()
